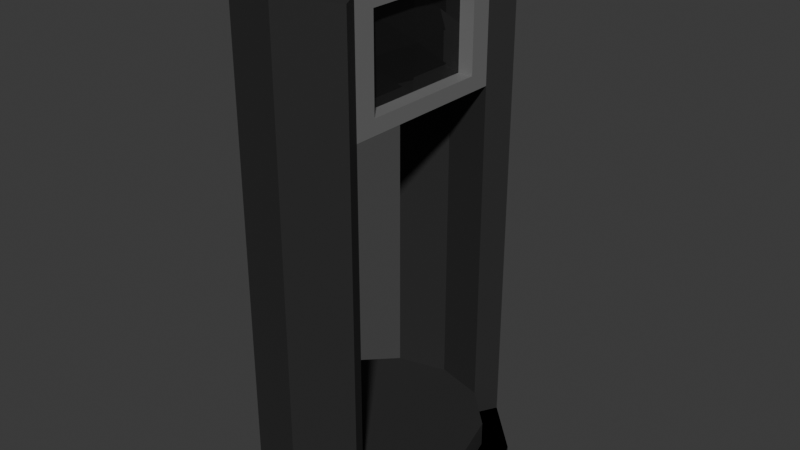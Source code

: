 # Source: TheMachine.blend  (saved by Blender 4.5.88; exported with 4.5.12 LTS)
import bpy
from mathutils import Matrix  # noqa: F401  (used for matrix-valued properties, if any)

bpy.ops.wm.read_factory_settings(use_empty=True)
scene = bpy.context.scene
scene.name = 'Scene'

# ---- collections
col_collection = bpy.data.collections.new('Collection'); scene.collection.children.link(col_collection)

# ---- materials (node trees are filled in below, after node groups)
mat_material = bpy.data.materials.new('Material')
mat_material_004 = bpy.data.materials.new('Material.004')
mat_material_003 = bpy.data.materials.new('Material.003')
mat_material_005 = bpy.data.materials.new('Material.005')
mat_material_006 = bpy.data.materials.new('Material.006')
mat_material_007 = bpy.data.materials.new('Material.007')
mat_material_008 = bpy.data.materials.new('Material.008')

# ---- material node trees
mat_material.use_nodes = True; mat_material.node_tree.nodes.clear()
_N = mat_material.node_tree.nodes; _L = mat_material.node_tree.links
n0 = _N.new('ShaderNodeBsdfPrincipled'); n0.name = 'Principled BSDF'; n0.location = (-200, 100)
n0.inputs[0].default_value = (0.01723, 0.01723, 0.01723, 1.0)
n0.inputs[2].default_value = 0.8
n1 = _N.new('ShaderNodeOutputMaterial'); n1.name = 'Material Output'; n1.location = (200, 100)
_L.new(n0.outputs[0], n1.inputs[0])
n1.is_active_output = True
mat_material_004.use_nodes = True; mat_material_004.node_tree.nodes.clear()
_N = mat_material_004.node_tree.nodes; _L = mat_material_004.node_tree.links
n0 = _N.new('ShaderNodeOutputMaterial'); n0.name = 'Material Output'; n0.location = (200, 100)
n1 = _N.new('ShaderNodeBsdfDiffuse'); n1.name = 'Diffuse BSDF'; n1.location = (-200, 100)
n1.inputs[0].default_value = (1.0, 0.8388, 0.0185, 1.0)
_L.new(n1.outputs[0], n0.inputs[0])
n0.is_active_output = True
mat_material_003.use_nodes = True; mat_material_003.node_tree.nodes.clear()
_N = mat_material_003.node_tree.nodes; _L = mat_material_003.node_tree.links
n0 = _N.new('ShaderNodeBsdfPrincipled'); n0.name = 'Principled BSDF'; n0.location = (-200, 100)
n0.inputs[0].default_value = (0.2639, 0.2639, 0.2639, 1.0)
n0.inputs[1].default_value = 0.5
n1 = _N.new('ShaderNodeOutputMaterial'); n1.name = 'Material Output'; n1.location = (200, 100)
_L.new(n0.outputs[0], n1.inputs[0])
n1.is_active_output = True
mat_material_005.use_nodes = True; mat_material_005.node_tree.nodes.clear()
_N = mat_material_005.node_tree.nodes; _L = mat_material_005.node_tree.links
n0 = _N.new('ShaderNodeOutputMaterial'); n0.name = 'Material Output'; n0.location = (200, 100)
n1 = _N.new('ShaderNodeBsdfDiffuse'); n1.name = 'Diffuse BSDF'; n1.location = (-200, 100)
n1.inputs[0].default_value = (1.0, 0.8388, 0.0185, 1.0)
_L.new(n1.outputs[0], n0.inputs[0])
n0.is_active_output = True
mat_material_006.use_nodes = True; mat_material_006.node_tree.nodes.clear()
_N = mat_material_006.node_tree.nodes; _L = mat_material_006.node_tree.links
n0 = _N.new('ShaderNodeBsdfPrincipled'); n0.name = 'Principled BSDF'; n0.location = (-200, 100)
n0.inputs[0].default_value = (0.2639, 0.2639, 0.2639, 1.0)
n0.inputs[1].default_value = 0.5
n1 = _N.new('ShaderNodeOutputMaterial'); n1.name = 'Material Output'; n1.location = (200, 100)
_L.new(n0.outputs[0], n1.inputs[0])
n1.is_active_output = True
mat_material_007.use_nodes = True; mat_material_007.node_tree.nodes.clear()
_N = mat_material_007.node_tree.nodes; _L = mat_material_007.node_tree.links
n0 = _N.new('ShaderNodeBsdfPrincipled'); n0.name = 'Principled BSDF'; n0.location = (-200, 100)
n0.inputs[0].default_value = (0.2259, 0.2259, 0.2259, 1.0)
n0.inputs[1].default_value = 0.3
n1 = _N.new('ShaderNodeOutputMaterial'); n1.name = 'Material Output'; n1.location = (200, 100)
_L.new(n0.outputs[0], n1.inputs[0])
n1.is_active_output = True
mat_material_008.use_nodes = True; mat_material_008.node_tree.nodes.clear()
_N = mat_material_008.node_tree.nodes; _L = mat_material_008.node_tree.links
n0 = _N.new('ShaderNodeBsdfPrincipled'); n0.name = 'Principled BSDF'; n0.location = (-200, 100)
n0.inputs[0].default_value = (0.01022, 0.01022, 0.01022, 1.0)
n0.inputs[2].default_value = 0.0
n1 = _N.new('ShaderNodeOutputMaterial'); n1.name = 'Material Output'; n1.location = (200, 100)
_L.new(n0.outputs[0], n1.inputs[0])
n1.is_active_output = True

# ---- world
world_world = bpy.data.worlds.new('World'); scene.world = world_world
world_world.use_nodes = True; world_world.node_tree.nodes.clear()
_N = world_world.node_tree.nodes; _L = world_world.node_tree.links
n0 = _N.new('ShaderNodeOutputWorld'); n0.name = 'World Output'; n0.location = (200, 100)
n1 = _N.new('ShaderNodeBackground'); n1.name = 'Background'; n1.location = (-200, 100)
n1.inputs[0].default_value = (0.05088, 0.05088, 0.05088, 1.0)
_L.new(n1.outputs[0], n0.inputs[0])
n0.is_active_output = True
world_world.color = (0.05088, 0.05088, 0.05088)
world_world.sun_shadow_jitter_overblur = 0.0

# ---- meshes
me_cylinder = bpy.data.meshes.new('Cylinder')
me_cylinder.from_pydata([(0.0, 1.0, -1.0), (0.0, 1.0, 1.0), (0.5, 0.866, -1.0), (0.5, 0.866, 1.0), (0.866, 0.5, -1.0), (0.866, 0.5, 1.0), (1.0, 0.0, -1.0), (1.0, 0.0, 1.0), (0.866, -0.5, -1.0), (0.866, -0.5, 1.0), (0.5, -0.866, -1.0), (0.5, -0.866, 1.0), (0.0, -1.0, -1.0), (0.0, -1.0, 1.0), (-0.5, -0.866, -1.0), (-0.5, -0.866, 1.0), (-0.866, -0.5, -1.0), (-0.866, -0.5, 1.0), (-1.0, 0.0, -1.0), (-1.0, 0.0, 1.0), (-0.866, 0.5, -1.0), (-0.866, 0.5, 1.0), (-0.5, 0.866, -1.0), (-0.5, 0.866, 1.0), (0.0, 1.0, -1.0), (0.0, 1.0, 1.0), (0.5, 0.866, -1.0), (0.5, 0.866, 1.0), (0.866, 0.5, -1.0), (0.866, 0.5, 1.0), (1.0, 0.0, -1.0), (1.0, 0.0, 1.0), (0.866, -0.5, -1.0), (0.866, -0.5, 1.0), (0.5, -0.866, -1.0), (0.5, -0.866, 1.0), (0.0, -1.0, -1.0), (0.0, -1.0, 1.0), (-0.5, -0.866, -1.0), (-0.5, -0.866, 1.0), (-0.866, -0.5, -1.0), (-0.866, -0.5, 1.0), (-1.0, 0.0, -1.0), (-1.0, 0.0, 1.0), (-0.866, 0.5, -1.0), (-0.866, 0.5, 1.0), (-0.5, 0.866, -1.0), (-0.5, 0.866, 1.0), (0.3965, 0.6868, 1.0), (2.741e-09, 0.793, 1.0), (0.6868, 0.3965, 1.0), (0.793, 0.0, 1.0), (0.6868, -0.3965, 1.0), (0.3965, -0.6868, 1.0), (2.741e-09, -0.793, 1.0), (-0.3965, -0.6868, 1.0), (-0.6868, -0.3965, 1.0), (-0.793, 0.0, 1.0), (-0.6868, 0.3965, 1.0), (-0.3965, 0.6868, 1.0), (0.3965, 0.6868, 3.0), (3.373e-09, 0.793, 3.0), (0.6868, 0.3965, 3.0), (0.793, 0.0, 3.0), (0.6868, -0.3965, 3.0), (0.3965, -0.6868, 3.0), (3.373e-09, -0.793, 3.0), (-0.3965, -0.6868, 3.0), (-0.6868, -0.3965, 3.0), (-0.793, 0.0, 3.0), (-0.6868, 0.3965, 3.0), (-0.3965, 0.6868, 3.0), (0.5, 0.866, 39.0), (0.0, 1.0, 39.0), (0.0, -1.0, 39.0), (0.5, -0.866, 39.0), (-0.5, -0.866, 39.0), (-0.5, 0.866, 39.0), (0.3965, 0.6868, 39.0), (2.741e-09, 0.793, 39.0), (2.741e-09, -0.793, 39.0), (0.3965, -0.6868, 39.0), (-0.3965, -0.6868, 39.0), (-0.3965, 0.6868, 39.0), (0.3965, 0.6868, 3.0), (3.373e-09, 0.793, 3.0), (0.6868, 0.3965, 3.0), (0.793, 0.0, 3.0), (0.6868, -0.3965, 3.0), (0.3965, -0.6868, 3.0), (3.373e-09, -0.793, 3.0), (-0.3965, -0.6868, 3.0), (-0.6868, -0.3965, 3.0), (-0.793, 0.0, 3.0), (-0.6868, 0.3965, 3.0), (-0.3965, 0.6868, 3.0), (0.3965, 0.6868, 39.0), (0.3965, 0.6868, 1.0), (0.5, 0.866, 1.0), (0.5, 0.866, 39.0), (0.0, -1.0, 29.5), (-0.5, -0.866, 29.5), (0.5, -0.866, 29.5), (2.741e-09, -0.793, 29.5), (0.3965, -0.6868, 29.5), (-0.3965, -0.6868, 29.5), (0.3965, 0.6868, 29.5), (0.5, 0.866, 29.5), (-0.3965, 0.6868, 29.5), (-0.5, 0.866, 29.5), (0.0, 1.0, 29.5), (2.741e-09, 0.793, 29.5), (0.3965, 0.6868, 29.5), (0.5, 0.866, 29.5), (0.3965, 0.5151, 37.81), (0.3965, -0.5151, 37.81), (0.3965, -0.5151, 30.69), (0.3965, 0.5151, 30.69), (-0.3965, 0.6868, 29.5), (-0.3965, 0.6868, 39.0), (-0.3965, -0.6868, 39.0), (-0.3965, -0.6868, 29.5), (-0.3965, 0.5151, 30.69), (-0.3965, 0.5151, 37.81), (-0.3965, -0.5151, 37.81), (-0.3965, -0.5151, 30.69), (0.2776, 0.5151, 37.81), (0.2776, -0.5151, 37.81), (0.2776, -0.5151, 30.69), (0.2776, 0.5151, 30.69), (-0.2776, 0.5151, 30.69), (-0.2776, 0.5151, 37.81), (-0.2776, -0.5151, 37.81), (-0.2776, -0.5151, 30.69), (0.3965, -0.5151, 34.25), (0.3965, 0.5151, 34.25), (0.2776, -0.5151, 34.25), (0.2776, 0.5151, 34.25), (0.3965, 0.0, 39.0), (0.3965, 0.0, 29.5), (0.3965, 0.0, 37.81), (0.3965, 0.0, 30.69), (0.2776, 0.0, 37.81), (0.2776, 0.0, 30.69), (-0.3965, 0.0, 39.0), (-0.3965, 0.0, 29.5), (-0.3965, 0.0, 39.0), (-0.3965, 0.0, 29.5), (-0.3965, 0.0, 37.81), (-0.3965, 0.0, 30.69), (-0.2776, 0.0, 37.81), (-0.2776, 0.0, 30.69), (-0.3965, 0.6868, 34.25), (-0.3965, -0.6868, 34.25), (-0.3965, 0.5151, 34.25), (-0.3965, -0.5151, 34.25), (-0.2776, 0.5151, 34.25), (-0.2776, -0.5151, 34.25), (0.0, 1.041, 24.49), (0.09159, 1.237, 25.15), (-0.03498, 1.237, 25.56), (-0.1132, 1.237, 24.49), (-0.03498, 1.237, 23.41), (0.09159, 1.237, 23.82), (0.03498, 1.351, 25.56), (-0.09159, 1.351, 25.15), (-0.09159, 1.351, 23.82), (0.03498, 1.351, 23.41), (0.1132, 1.351, 24.49), (0.0, 1.42, 24.49), (-0.02056, 1.06, 25.12), (0.05383, 1.06, 24.88), (0.03327, 1.227, 25.51), (0.1077, 1.227, 24.49), (0.05383, 1.06, 24.1), (-0.06654, 1.06, 24.49), (-0.08711, 1.227, 25.12), (-0.02056, 1.06, 23.85), (-0.08711, 1.227, 23.85), (0.03327, 1.227, 23.46), (0.1204, 1.294, 24.88), (0.1204, 1.294, 24.1), (0.0, 1.294, 25.75), (0.0744, 1.294, 25.51), (-0.1204, 1.294, 24.88), (-0.0744, 1.294, 25.51), (-0.0744, 1.294, 23.46), (-0.1204, 1.294, 24.1), (0.0744, 1.294, 23.46), (0.0, 1.294, 23.22), (0.08711, 1.36, 25.12), (-0.03327, 1.36, 25.51), (-0.1077, 1.36, 24.49), (-0.03327, 1.36, 23.46), (0.08711, 1.36, 23.85), (0.02056, 1.402, 25.12), (0.06654, 1.402, 24.49), (-0.05383, 1.402, 24.88), (-0.05383, 1.402, 24.1), (0.02056, 1.402, 23.85), (-1.205e-09, 0.9937, 23.95), (-1.205e-09, 1.062, 23.95), (0.03822, 0.9937, 24.1), (0.03822, 1.062, 24.1), (0.05405, 0.9937, 24.49), (0.05405, 1.062, 24.49), (0.03822, 0.9937, 24.87), (0.03822, 1.062, 24.87), (-1.205e-09, 0.9937, 25.03), (-1.205e-09, 1.062, 25.03), (-0.03822, 0.9937, 24.87), (-0.03822, 1.062, 24.87), (-0.05405, 0.9937, 24.49), (-0.05405, 1.062, 24.49), (-0.03822, 0.9937, 24.1), (-0.03822, 1.062, 24.1), (-1.26e-09, 1.009, 23.9), (-1.276e-09, 1.028, 23.96), (-1.26e-09, 1.047, 23.9), (0.04186, 1.047, 24.07), (0.03746, 1.028, 24.11), (0.04186, 1.009, 24.07), (0.0592, 1.047, 24.49), (0.05297, 1.028, 24.49), (0.0592, 1.009, 24.49), (0.04186, 1.047, 24.91), (0.03746, 1.028, 24.86), (0.04186, 1.009, 24.91), (-1.26e-09, 1.047, 25.08), (-1.276e-09, 1.028, 25.02), (-1.26e-09, 1.009, 25.08), (-0.04186, 1.047, 24.91), (-0.03746, 1.028, 24.86), (-0.04186, 1.009, 24.91), (-0.0592, 1.047, 24.49), (-0.05297, 1.028, 24.49), (-0.0592, 1.009, 24.49), (-0.04186, 1.047, 24.07), (-0.03746, 1.028, 24.11), (-0.04186, 1.009, 24.07), (0.0, 0.9531, 23.65), (0.0, 1.014, 23.65), (0.05715, 0.9531, 23.89), (0.05715, 1.014, 23.89), (0.08082, 0.9531, 24.46), (0.08082, 1.014, 24.46), (0.05715, 0.9531, 25.03), (0.05715, 1.014, 25.03), (0.0, 0.9531, 25.27), (0.0, 1.014, 25.27), (-0.05715, 0.9531, 25.03), (-0.05715, 1.014, 25.03), (-0.08082, 0.9531, 24.46), (-0.08082, 1.014, 24.46), (-0.05715, 0.9531, 23.89), (-0.05715, 1.014, 23.89), (0.0, 0.9531, 20.32), (0.0, 1.014, 20.32), (0.05715, 0.9531, 20.56), (0.05715, 1.014, 20.56), (0.08082, 0.9531, 21.13), (0.08082, 1.014, 21.13), (0.05715, 0.9531, 21.7), (0.05715, 1.014, 21.7), (0.0, 0.9531, 21.94), (0.0, 1.014, 21.94), (-0.05715, 0.9531, 21.7), (-0.05715, 1.014, 21.7), (-0.08082, 0.9531, 21.13), (-0.08082, 1.014, 21.13), (-0.05715, 0.9531, 20.56), (-0.05715, 1.014, 20.56), (0.0, 1.041, 27.82), (0.09159, 1.237, 28.49), (-0.03498, 1.237, 28.9), (-0.1132, 1.237, 27.82), (-0.03498, 1.237, 26.74), (0.09159, 1.237, 27.16), (0.03498, 1.351, 28.9), (-0.09159, 1.351, 28.49), (-0.09159, 1.351, 27.16), (0.03498, 1.351, 26.74), (0.1132, 1.351, 27.82), (0.0, 1.42, 27.82), (-0.02056, 1.06, 28.45), (0.05383, 1.06, 28.21), (0.03327, 1.227, 28.84), (0.1077, 1.227, 27.82), (0.05383, 1.06, 27.43), (-0.06654, 1.06, 27.82), (-0.08711, 1.227, 28.45), (-0.02056, 1.06, 27.19), (-0.08711, 1.227, 27.19), (0.03327, 1.227, 26.8), (0.1204, 1.294, 28.21), (0.1204, 1.294, 27.43), (0.0, 1.294, 29.09), (0.0744, 1.294, 28.84), (-0.1204, 1.294, 28.21), (-0.0744, 1.294, 28.84), (-0.0744, 1.294, 26.8), (-0.1204, 1.294, 27.43), (0.0744, 1.294, 26.8), (0.0, 1.294, 26.55), (0.08711, 1.36, 28.45), (-0.03327, 1.36, 28.84), (-0.1077, 1.36, 27.82), (-0.03327, 1.36, 26.8), (0.08711, 1.36, 27.19), (0.02056, 1.402, 28.45), (0.06654, 1.402, 27.82), (-0.05383, 1.402, 28.21), (-0.05383, 1.402, 27.43), (0.02056, 1.402, 27.19), (-1.205e-09, 0.9937, 27.28), (-1.205e-09, 1.062, 27.28), (0.03822, 0.9937, 27.44), (0.03822, 1.062, 27.44), (0.05405, 0.9937, 27.82), (0.05405, 1.062, 27.82), (0.03822, 0.9937, 28.2), (0.03822, 1.062, 28.2), (-1.205e-09, 0.9937, 28.36), (-1.205e-09, 1.062, 28.36), (-0.03822, 0.9937, 28.2), (-0.03822, 1.062, 28.2), (-0.05405, 0.9937, 27.82), (-0.05405, 1.062, 27.82), (-0.03822, 0.9937, 27.44), (-0.03822, 1.062, 27.44), (-1.26e-09, 1.009, 27.23), (-1.276e-09, 1.028, 27.29), (-1.26e-09, 1.047, 27.23), (0.04186, 1.047, 27.4), (0.03746, 1.028, 27.45), (0.04186, 1.009, 27.4), (0.0592, 1.047, 27.82), (0.05297, 1.028, 27.82), (0.0592, 1.009, 27.82), (0.04186, 1.047, 28.24), (0.03746, 1.028, 28.2), (0.04186, 1.009, 28.24), (-1.26e-09, 1.047, 28.41), (-1.276e-09, 1.028, 28.35), (-1.26e-09, 1.009, 28.41), (-0.04186, 1.047, 28.24), (-0.03746, 1.028, 28.2), (-0.04186, 1.009, 28.24), (-0.0592, 1.047, 27.82), (-0.05297, 1.028, 27.82), (-0.0592, 1.009, 27.82), (-0.04186, 1.047, 27.4), (-0.03746, 1.028, 27.45), (-0.04186, 1.009, 27.4), (0.0, 0.9531, 26.99), (0.0, 1.014, 26.99), (0.05715, 0.9531, 27.22), (0.05715, 1.014, 27.22), (0.08082, 0.9531, 27.79), (0.08082, 1.014, 27.79), (0.05715, 0.9531, 28.37), (0.05715, 1.014, 28.37), (0.0, 0.9531, 28.6), (0.0, 1.014, 28.6), (-0.05715, 0.9531, 28.37), (-0.05715, 1.014, 28.37), (-0.08082, 0.9531, 27.79), (-0.08082, 1.014, 27.79), (-0.05715, 0.9531, 27.22), (-0.05715, 1.014, 27.22)], [], [(0, 2, 3, 1), (2, 4, 5, 3), (4, 6, 7, 5), (6, 8, 9, 7), (8, 10, 11, 9), (10, 12, 13, 11), (12, 14, 15, 13), (14, 16, 17, 15), (16, 18, 19, 17), (18, 20, 21, 19), (3, 5, 7, 9, 11, 13, 15, 17, 19, 21, 23, 1), (20, 22, 23, 21), (22, 0, 1, 23), (0, 22, 20, 18, 16, 14, 12, 10, 8, 6, 4, 2), (24, 25, 27, 26), (26, 27, 29, 28), (28, 29, 31, 30), (30, 31, 33, 32), (32, 33, 35, 34), (34, 35, 37, 36), (36, 37, 39, 38), (38, 39, 41, 40), (40, 41, 43, 42), (42, 43, 45, 44), (104, 103, 80, 81), (44, 45, 47, 46), (46, 47, 25, 24), (24, 26, 28, 30, 32, 34, 36, 38, 40, 42, 44, 46), (57, 56, 68, 69), (35, 33, 52, 53), (33, 31, 51, 52), (100, 102, 75, 74), (101, 100, 74, 76), (31, 29, 50, 51), (47, 45, 58, 59), (29, 27, 48, 50), (45, 43, 57, 58), (43, 41, 56, 57), (41, 39, 55, 56), (107, 72, 99, 113), (61, 71, 95, 85), (54, 53, 65, 66), (51, 50, 62, 63), (58, 57, 69, 70), (55, 54, 66, 67), (52, 51, 63, 64), (59, 58, 70, 71), (48, 49, 61, 60), (56, 55, 67, 68), (53, 52, 64, 65), (49, 59, 71, 61), (50, 48, 60, 62), (74, 75, 81, 80), (73, 77, 83, 79), (72, 73, 79, 78), (76, 74, 80, 82), (102, 104, 81, 75), (109, 108, 83, 77), (107, 110, 73, 72), (110, 109, 77, 73), (105, 101, 76, 82), (103, 105, 82, 80), (111, 106, 78, 79), (108, 111, 79, 83), (84, 85, 95, 94, 93, 92, 91, 90, 89, 88, 87, 86), (62, 60, 84, 86), (69, 68, 92, 93), (66, 65, 89, 90), (63, 62, 86, 87), (70, 69, 93, 94), (67, 66, 90, 91), (64, 63, 87, 88), (71, 70, 94, 95), (60, 61, 85, 84), (68, 67, 91, 92), (65, 64, 88, 89), (112, 113, 99, 96), (106, 48, 97, 112), (48, 27, 98, 97), (72, 78, 96, 99), (78, 138, 81, 80, 82, 144, 83, 79), (54, 55, 105, 103), (55, 39, 101, 105), (35, 53, 104, 102), (39, 37, 100, 101), (37, 35, 102, 100), (53, 54, 103, 104), (78, 106, 112, 96), (97, 98, 113, 112), (59, 49, 111, 108), (49, 48, 106, 111), (25, 47, 109, 110), (27, 25, 110, 107), (47, 59, 108, 109), (27, 107, 113, 98), (105, 145, 108, 111, 106, 139, 104, 103), (83, 108, 118, 152, 119), (139, 104, 116, 141), (148, 123, 131, 150), (78, 106, 117, 135, 114), (104, 81, 115, 134, 116), (138, 78, 114, 140), (153, 120, 124, 155), (105, 82, 120, 153, 121), (144, 83, 119, 146), (145, 105, 121, 147), (149, 125, 133, 151), (152, 118, 122, 154), (147, 121, 125, 149), (146, 119, 123, 148), (135, 117, 129, 137), (140, 114, 126, 142), (155, 124, 132, 157), (154, 122, 130, 156), (141, 116, 128, 143), (134, 115, 127, 136), (116, 134, 136, 128), (114, 135, 137, 126), (117, 141, 143, 129), (115, 140, 142, 127), (81, 138, 140, 115), (106, 139, 141, 117), (120, 146, 148, 124), (118, 147, 149, 122), (122, 149, 151, 130), (108, 145, 147, 118), (82, 144, 146, 120), (124, 148, 150, 132), (123, 154, 156, 131), (125, 155, 157, 133), (119, 152, 154, 123), (121, 153, 155, 125), (158, 171, 170), (159, 171, 173), (158, 170, 175), (158, 175, 177), (158, 177, 174), (159, 173, 180), (160, 172, 182), (161, 176, 184), (162, 178, 186), (163, 179, 188), (159, 180, 183), (160, 182, 185), (161, 184, 187), (162, 186, 189), (163, 188, 181), (164, 190, 195), (165, 191, 197), (166, 192, 198), (167, 193, 199), (168, 194, 196), (196, 199, 169), (196, 194, 199), (194, 167, 199), (199, 198, 169), (199, 193, 198), (193, 166, 198), (198, 197, 169), (198, 192, 197), (192, 165, 197), (197, 195, 169), (197, 191, 195), (191, 164, 195), (195, 196, 169), (195, 190, 196), (190, 168, 196), (181, 194, 168), (181, 188, 194), (188, 167, 194), (189, 193, 167), (189, 186, 193), (186, 166, 193), (187, 192, 166), (187, 184, 192), (184, 165, 192), (185, 191, 165), (185, 182, 191), (182, 164, 191), (183, 190, 164), (183, 180, 190), (180, 168, 190), (188, 189, 167), (188, 179, 189), (179, 162, 189), (186, 187, 166), (186, 178, 187), (178, 161, 187), (184, 185, 165), (184, 176, 185), (176, 160, 185), (182, 183, 164), (182, 172, 183), (172, 159, 183), (180, 181, 168), (180, 173, 181), (173, 163, 181), (174, 179, 163), (174, 177, 179), (177, 162, 179), (177, 178, 162), (177, 175, 178), (175, 161, 178), (175, 176, 161), (175, 170, 176), (170, 160, 176), (173, 174, 163), (173, 171, 174), (171, 158, 174), (170, 172, 160), (170, 171, 172), (171, 159, 172), (218, 201, 203, 219), (219, 203, 205, 222), (222, 205, 207, 225), (225, 207, 209, 228), (228, 209, 211, 231), (231, 211, 213, 234), (203, 201, 215, 213, 211, 209, 207, 205), (234, 213, 215, 237), (237, 215, 201, 218), (200, 202, 204, 206, 208, 210, 212, 214), (214, 239, 216, 200), (239, 238, 217, 216), (238, 237, 218, 217), (212, 236, 239, 214), (236, 235, 238, 239), (235, 234, 237, 238), (210, 233, 236, 212), (233, 232, 235, 236), (232, 231, 234, 235), (208, 230, 233, 210), (230, 229, 232, 233), (229, 228, 231, 232), (206, 227, 230, 208), (227, 226, 229, 230), (226, 225, 228, 229), (204, 224, 227, 206), (224, 223, 226, 227), (223, 222, 225, 226), (202, 221, 224, 204), (221, 220, 223, 224), (220, 219, 222, 223), (200, 216, 221, 202), (216, 217, 220, 221), (217, 218, 219, 220), (240, 241, 243, 242), (242, 243, 245, 244), (244, 245, 247, 246), (246, 247, 249, 248), (248, 249, 251, 250), (250, 251, 253, 252), (243, 241, 255, 253, 251, 249, 247, 245), (252, 253, 255, 254), (254, 255, 241, 240), (240, 242, 244, 246, 248, 250, 252, 254), (256, 257, 259, 258), (258, 259, 261, 260), (260, 261, 263, 262), (262, 263, 265, 264), (264, 265, 267, 266), (266, 267, 269, 268), (259, 257, 271, 269, 267, 265, 263, 261), (268, 269, 271, 270), (270, 271, 257, 256), (256, 258, 260, 262, 264, 266, 268, 270), (272, 285, 284), (273, 285, 287), (272, 284, 289), (272, 289, 291), (272, 291, 288), (273, 287, 294), (274, 286, 296), (275, 290, 298), (276, 292, 300), (277, 293, 302), (273, 294, 297), (274, 296, 299), (275, 298, 301), (276, 300, 303), (277, 302, 295), (278, 304, 309), (279, 305, 311), (280, 306, 312), (281, 307, 313), (282, 308, 310), (310, 313, 283), (310, 308, 313), (308, 281, 313), (313, 312, 283), (313, 307, 312), (307, 280, 312), (312, 311, 283), (312, 306, 311), (306, 279, 311), (311, 309, 283), (311, 305, 309), (305, 278, 309), (309, 310, 283), (309, 304, 310), (304, 282, 310), (295, 308, 282), (295, 302, 308), (302, 281, 308), (303, 307, 281), (303, 300, 307), (300, 280, 307), (301, 306, 280), (301, 298, 306), (298, 279, 306), (299, 305, 279), (299, 296, 305), (296, 278, 305), (297, 304, 278), (297, 294, 304), (294, 282, 304), (302, 303, 281), (302, 293, 303), (293, 276, 303), (300, 301, 280), (300, 292, 301), (292, 275, 301), (298, 299, 279), (298, 290, 299), (290, 274, 299), (296, 297, 278), (296, 286, 297), (286, 273, 297), (294, 295, 282), (294, 287, 295), (287, 277, 295), (288, 293, 277), (288, 291, 293), (291, 276, 293), (291, 292, 276), (291, 289, 292), (289, 275, 292), (289, 290, 275), (289, 284, 290), (284, 274, 290), (287, 288, 277), (287, 285, 288), (285, 272, 288), (284, 286, 274), (284, 285, 286), (285, 273, 286), (332, 315, 317, 333), (333, 317, 319, 336), (336, 319, 321, 339), (339, 321, 323, 342), (342, 323, 325, 345), (345, 325, 327, 348), (317, 315, 329, 327, 325, 323, 321, 319), (348, 327, 329, 351), (351, 329, 315, 332), (314, 316, 318, 320, 322, 324, 326, 328), (328, 353, 330, 314), (353, 352, 331, 330), (352, 351, 332, 331), (326, 350, 353, 328), (350, 349, 352, 353), (349, 348, 351, 352), (324, 347, 350, 326), (347, 346, 349, 350), (346, 345, 348, 349), (322, 344, 347, 324), (344, 343, 346, 347), (343, 342, 345, 346), (320, 341, 344, 322), (341, 340, 343, 344), (340, 339, 342, 343), (318, 338, 341, 320), (338, 337, 340, 341), (337, 336, 339, 340), (316, 335, 338, 318), (335, 334, 337, 338), (334, 333, 336, 337), (314, 330, 335, 316), (330, 331, 334, 335), (331, 332, 333, 334), (354, 355, 357, 356), (356, 357, 359, 358), (358, 359, 361, 360), (360, 361, 363, 362), (362, 363, 365, 364), (364, 365, 367, 366), (357, 355, 369, 367, 365, 363, 361, 359), (366, 367, 369, 368), (368, 369, 355, 354), (354, 356, 358, 360, 362, 364, 366, 368)])
me_cylinder.polygons.foreach_set('material_index', [0, 0, 0, 0, 0, 0, 0, 0, 0, 0, 0, 0, 0, 0, 0, 0, 0, 0, 0, 0, 0, 0, 0, 0, 0, 0, 0, 0, 0, 0, 0, 0, 0, 0, 0, 0, 0, 0, 0, 0, 0, 0, 0, 0, 0, 0, 0, 0, 0, 0, 0, 0, 0, 0, 0, 0, 0, 0, 0, 0, 0, 0, 0, 0, 0, 0, 0, 0, 0, 0, 0, 0, 0, 0, 0, 0, 0, 0, 0, 0, 5, 0, 0, 0, 0, 0, 0, 0, 0, 0, 0, 0, 0, 0, 0, 5, 0, 5, 5, 5, 5, 5, 5, 0, 0, 0, 5, 5, 5, 5, 5, 5, 5, 5, 5, 5, 5, 5, 5, 5, 5, 5, 5, 5, 5, 0, 0, 5, 5, 5, 5, 5, 1, 1, 1, 1, 1, 1, 1, 1, 1, 1, 1, 1, 1, 1, 1, 1, 1, 1, 1, 1, 1, 1, 1, 1, 1, 1, 1, 1, 1, 1, 1, 1, 1, 1, 1, 1, 1, 1, 1, 1, 1, 1, 1, 1, 1, 1, 1, 1, 1, 1, 1, 1, 1, 1, 1, 1, 1, 1, 1, 1, 1, 1, 1, 1, 1, 1, 1, 1, 1, 1, 1, 1, 1, 1, 1, 1, 1, 1, 1, 1, 2, 2, 2, 2, 2, 2, 1, 2, 2, 2, 2, 2, 2, 2, 2, 2, 2, 2, 2, 2, 2, 2, 2, 2, 2, 2, 2, 2, 2, 2, 2, 2, 2, 2, 0, 0, 0, 0, 0, 0, 0, 0, 0, 0, 0, 0, 0, 0, 0, 0, 0, 0, 0, 0, 3, 3, 3, 3, 3, 3, 3, 3, 3, 3, 3, 3, 3, 3, 3, 3, 3, 3, 3, 3, 3, 3, 3, 3, 3, 3, 3, 3, 3, 3, 3, 3, 3, 3, 3, 3, 3, 3, 3, 3, 3, 3, 3, 3, 3, 3, 3, 3, 3, 3, 3, 3, 3, 3, 3, 3, 3, 3, 3, 3, 3, 3, 3, 3, 3, 3, 3, 3, 3, 3, 3, 3, 3, 3, 3, 3, 3, 3, 3, 3, 4, 4, 4, 4, 4, 4, 3, 4, 4, 4, 4, 4, 4, 4, 4, 4, 4, 4, 4, 4, 4, 4, 4, 4, 4, 4, 4, 4, 4, 4, 4, 4, 4, 4, 0, 0, 0, 0, 0, 0, 0, 0, 0, 0])
_uv = me_cylinder.uv_layers.new(name='UVMap')
_uv.uv.foreach_set('vector', [1.0, 0.5, 0.9167, 0.5, 0.9167, 1.0, 1.0, 1.0, 0.9167, 0.5, 0.8333, 0.5, 0.8333, 1.0, 0.9167, 1.0, 0.8333, 0.5, 0.75, 0.5, 0.75, 1.0, 0.8333, 1.0, 0.75, 0.5, 0.6667, 0.5, 0.6667, 1.0, 0.75, 1.0, 0.6667, 0.5, 0.5833, 0.5, 0.5833, 1.0, 0.6667, 1.0, 0.5833, 0.5, 0.5, 0.5, 0.5, 1.0, 0.5833, 1.0, 0.5, 0.5, 0.4167, 0.5, 0.4167, 1.0, 0.5, 1.0, 0.4167, 0.5, 0.3333, 0.5, 0.3333, 1.0, 0.4167, 1.0, 0.3333, 0.5, 0.25, 0.5, 0.25, 1.0, 0.3333, 1.0, 0.25, 0.5, 0.1667, 0.5, 0.1667, 1.0, 0.25, 1.0, 0.37, 0.4578, 0.4578, 0.37, 0.49, 0.25, 0.4578, 0.13, 0.37, 0.04215, 0.25, 0.01, 0.13, 0.04215, 0.04215, 0.13, 0.01, 0.25, 0.04215, 0.37, 0.13, 0.4578, 0.25, 0.49, 0.1667, 0.5, 0.08333, 0.5, 0.08333, 1.0, 0.1667, 1.0, 0.08333, 0.5, 7.451e-08, 0.5, 7.451e-08, 1.0, 0.08333, 1.0, 0.75, 0.49, 0.63, 0.4578, 0.5422, 0.37, 0.51, 0.25, 0.5422, 0.13, 0.63, 0.04215, 0.75, 0.01, 0.87, 0.04215, 0.9578, 0.13, 0.99, 0.25, 0.9578, 0.37, 0.87, 0.4578, 1.0, 0.5, 1.0, 1.0, 0.9167, 1.0, 0.9167, 0.5, 0.9167, 0.5, 0.9167, 1.0, 0.8333, 1.0, 0.8333, 0.5, 0.8333, 0.5, 0.8333, 1.0, 0.75, 1.0, 0.75, 0.5, 0.75, 0.5, 0.75, 1.0, 0.6667, 1.0, 0.6667, 0.5, 0.6667, 0.5, 0.6667, 1.0, 0.5833, 1.0, 0.5833, 0.5, 0.5833, 0.5, 0.5833, 1.0, 0.5, 1.0, 0.5, 0.5, 0.5, 0.5, 0.5, 1.0, 0.4167, 1.0, 0.4167, 0.5, 0.4167, 0.5, 0.4167, 1.0, 0.3333, 1.0, 0.3333, 0.5, 0.3333, 0.5, 0.3333, 1.0, 0.25, 1.0, 0.25, 0.5, 0.25, 0.5, 0.25, 1.0, 0.1667, 1.0, 0.1667, 0.5, 0.5833, 1.0, 0.5, 1.0, 0.5, 1.0, 0.5833, 1.0, 0.1667, 0.5, 0.1667, 1.0, 0.08333, 1.0, 0.08333, 0.5, 0.08333, 0.5, 0.08333, 1.0, 7.451e-08, 1.0, 7.451e-08, 0.5, 0.75, 0.49, 0.87, 0.4578, 0.9578, 0.37, 0.99, 0.25, 0.9578, 0.13, 0.87, 0.04215, 0.75, 0.01, 0.63, 0.04215, 0.5422, 0.13, 0.51, 0.25, 0.5422, 0.37, 0.63, 0.4578, 0.25, 1.0, 0.3333, 1.0, 0.3333, 1.0, 0.25, 1.0, 0.5833, 1.0, 0.6667, 1.0, 0.6667, 1.0, 0.5833, 1.0, 0.6667, 1.0, 0.75, 1.0, 0.75, 1.0, 0.6667, 1.0, 0.5, 1.0, 0.5833, 1.0, 0.5833, 1.0, 0.5, 1.0, 0.4167, 1.0, 0.5, 1.0, 0.5, 1.0, 0.4167, 1.0, 0.75, 1.0, 0.8333, 1.0, 0.8333, 1.0, 0.75, 1.0, 0.08333, 1.0, 0.1667, 1.0, 0.1667, 1.0, 0.08333, 1.0, 0.8333, 1.0, 0.9167, 1.0, 0.9167, 1.0, 0.8333, 1.0, 0.1667, 1.0, 0.25, 1.0, 0.25, 1.0, 0.1667, 1.0, 0.25, 1.0, 0.3333, 1.0, 0.3333, 1.0, 0.25, 1.0, 0.3333, 1.0, 0.4167, 1.0, 0.4167, 1.0, 0.3333, 1.0, 0.9167, 1.0, 0.9167, 1.0, 0.9167, 1.0, 0.9167, 1.0, 7.451e-08, 1.0, 0.08333, 1.0, 0.08333, 1.0, 7.451e-08, 1.0, 0.5, 1.0, 0.5833, 1.0, 0.5833, 1.0, 0.5, 1.0, 0.75, 1.0, 0.8333, 1.0, 0.8333, 1.0, 0.75, 1.0, 0.1667, 1.0, 0.25, 1.0, 0.25, 1.0, 0.1667, 1.0, 0.4167, 1.0, 0.5, 1.0, 0.5, 1.0, 0.4167, 1.0, 0.6667, 1.0, 0.75, 1.0, 0.75, 1.0, 0.6667, 1.0, 0.08333, 1.0, 0.1667, 1.0, 0.1667, 1.0, 0.08333, 1.0, 0.9167, 1.0, 1.0, 1.0, 1.0, 1.0, 0.9167, 1.0, 0.3333, 1.0, 0.4167, 1.0, 0.4167, 1.0, 0.3333, 1.0, 0.5833, 1.0, 0.6667, 1.0, 0.6667, 1.0, 0.5833, 1.0, 7.451e-08, 1.0, 0.08333, 1.0, 0.08333, 1.0, 7.451e-08, 1.0, 0.8333, 1.0, 0.9167, 1.0, 0.9167, 1.0, 0.8333, 1.0, 0.5, 1.0, 0.5833, 1.0, 0.5833, 1.0, 0.5, 1.0, 7.451e-08, 1.0, 0.08333, 1.0, 0.08333, 1.0, 7.451e-08, 1.0, 0.9167, 1.0, 1.0, 1.0, 1.0, 1.0, 0.9167, 1.0, 0.4167, 1.0, 0.5, 1.0, 0.5, 1.0, 0.4167, 1.0, 0.5833, 1.0, 0.5833, 1.0, 0.5833, 1.0, 0.5833, 1.0, 0.08333, 1.0, 0.08333, 1.0, 0.08333, 1.0, 0.08333, 1.0, 0.9167, 1.0, 1.0, 1.0, 1.0, 1.0, 0.9167, 1.0, 7.451e-08, 1.0, 0.08333, 1.0, 0.08333, 1.0, 7.451e-08, 1.0, 0.4167, 1.0, 0.4167, 1.0, 0.4167, 1.0, 0.4167, 1.0, 0.5, 1.0, 0.4167, 1.0, 0.4167, 1.0, 0.5, 1.0, 1.0, 1.0, 0.9167, 1.0, 0.9167, 1.0, 1.0, 1.0, 0.08333, 1.0, 7.451e-08, 1.0, 7.451e-08, 1.0, 0.08333, 1.0, 0.37, 0.4578, 0.25, 0.49, 0.13, 0.4578, 0.04215, 0.37, 0.01, 0.25, 0.04215, 0.13, 0.13, 0.04215, 0.25, 0.01, 0.37, 0.04215, 0.4578, 0.13, 0.49, 0.25, 0.4578, 0.37, 0.8333, 1.0, 0.9167, 1.0, 0.9167, 1.0, 0.8333, 1.0, 0.25, 1.0, 0.3333, 1.0, 0.3333, 1.0, 0.25, 1.0, 0.5, 1.0, 0.5833, 1.0, 0.5833, 1.0, 0.5, 1.0, 0.75, 1.0, 0.8333, 1.0, 0.8333, 1.0, 0.75, 1.0, 0.1667, 1.0, 0.25, 1.0, 0.25, 1.0, 0.1667, 1.0, 0.4167, 1.0, 0.5, 1.0, 0.5, 1.0, 0.4167, 1.0, 0.6667, 1.0, 0.75, 1.0, 0.75, 1.0, 0.6667, 1.0, 0.08333, 1.0, 0.1667, 1.0, 0.1667, 1.0, 0.08333, 1.0, 0.9167, 1.0, 1.0, 1.0, 1.0, 1.0, 0.9167, 1.0, 0.3333, 1.0, 0.4167, 1.0, 0.4167, 1.0, 0.3333, 1.0, 0.5833, 1.0, 0.6667, 1.0, 0.6667, 1.0, 0.5833, 1.0, 0.9167, 1.0, 0.9167, 1.0, 0.9167, 1.0, 0.9167, 1.0, 0.9167, 1.0, 0.9167, 1.0, 0.9167, 1.0, 0.9167, 1.0, 0.9167, 1.0, 0.9167, 1.0, 0.9167, 1.0, 0.9167, 1.0, 0.9167, 1.0, 0.9167, 1.0, 0.9167, 1.0, 0.9167, 1.0, 0.0, 0.0, 0.0, 0.0, 0.0, 0.0, 0.0, 0.0, 0.0, 0.0, 0.0, 0.0, 0.0, 0.0, 0.0, 0.0, 0.5, 1.0, 0.4167, 1.0, 0.4167, 1.0, 0.5, 1.0, 0.4167, 1.0, 0.4167, 1.0, 0.4167, 1.0, 0.4167, 1.0, 0.5833, 1.0, 0.5833, 1.0, 0.5833, 1.0, 0.5833, 1.0, 0.4167, 1.0, 0.5, 1.0, 0.5, 1.0, 0.4167, 1.0, 0.5, 1.0, 0.5833, 1.0, 0.5833, 1.0, 0.5, 1.0, 0.5833, 1.0, 0.5, 1.0, 0.5, 1.0, 0.5833, 1.0, 0.9167, 1.0, 0.9167, 1.0, 0.9167, 1.0, 0.9167, 1.0, 0.9167, 1.0, 0.9167, 1.0, 0.9167, 1.0, 0.9167, 1.0, 0.08333, 1.0, 7.451e-08, 1.0, 7.451e-08, 1.0, 0.08333, 1.0, 1.0, 1.0, 0.9167, 1.0, 0.9167, 1.0, 1.0, 1.0, 7.451e-08, 1.0, 0.08333, 1.0, 0.08333, 1.0, 7.451e-08, 1.0, 0.9167, 1.0, 1.0, 1.0, 1.0, 1.0, 0.9167, 1.0, 0.08333, 1.0, 0.08333, 1.0, 0.08333, 1.0, 0.08333, 1.0, 0.9167, 1.0, 0.9167, 1.0, 0.9167, 1.0, 0.9167, 1.0, 0.0, 0.0, 0.0, 0.0, 0.0, 0.0, 0.0, 0.0, 0.0, 0.0, 0.0, 0.0, 0.0, 0.0, 0.0, 0.0, 0.08333, 1.0, 0.08333, 1.0, 0.08333, 1.0, 0.08333, 1.0, 0.08333, 1.0, 0.0, 0.0, 0.0, 0.0, 0.0, 0.0, 0.0, 0.0, 0.0, 0.0, 0.0, 0.0, 0.0, 0.0, 0.0, 0.0, 0.9167, 1.0, 0.9167, 1.0, 0.9167, 1.0, 0.9167, 1.0, 0.9167, 1.0, 0.5833, 1.0, 0.5833, 1.0, 0.5833, 1.0, 0.5833, 1.0, 0.5833, 1.0, 0.0, 0.0, 0.0, 0.0, 0.0, 0.0, 0.0, 0.0, 0.4167, 1.0, 0.4167, 1.0, 0.4167, 1.0, 0.4167, 1.0, 0.4167, 1.0, 0.4167, 1.0, 0.4167, 1.0, 0.4167, 1.0, 0.4167, 1.0, 0.0, 0.0, 0.0, 0.0, 0.0, 0.0, 0.0, 0.0, 0.0, 0.0, 0.0, 0.0, 0.0, 0.0, 0.0, 0.0, 0.0, 0.0, 0.0, 0.0, 0.0, 0.0, 0.0, 0.0, 0.08333, 1.0, 0.08333, 1.0, 0.08333, 1.0, 0.08333, 1.0, 0.0, 0.0, 0.0, 0.0, 0.0, 0.0, 0.0, 0.0, 0.0, 0.0, 0.0, 0.0, 0.0, 0.0, 0.0, 0.0, 0.9167, 1.0, 0.9167, 1.0, 0.9167, 1.0, 0.9167, 1.0, 0.0, 0.0, 0.0, 0.0, 0.0, 0.0, 0.0, 0.0, 0.4167, 1.0, 0.4167, 1.0, 0.4167, 1.0, 0.4167, 1.0, 0.08333, 1.0, 0.08333, 1.0, 0.08333, 1.0, 0.08333, 1.0, 0.0, 0.0, 0.0, 0.0, 0.0, 0.0, 0.0, 0.0, 0.5833, 1.0, 0.5833, 1.0, 0.5833, 1.0, 0.5833, 1.0, 0.5833, 1.0, 0.5833, 1.0, 0.5833, 1.0, 0.5833, 1.0, 0.9167, 1.0, 0.9167, 1.0, 0.9167, 1.0, 0.9167, 1.0, 0.0, 0.0, 0.0, 0.0, 0.0, 0.0, 0.0, 0.0, 0.0, 0.0, 0.0, 0.0, 0.0, 0.0, 0.0, 0.0, 0.0, 0.0, 0.0, 0.0, 0.0, 0.0, 0.0, 0.0, 0.0, 0.0, 0.0, 0.0, 0.0, 0.0, 0.0, 0.0, 0.0, 0.0, 0.0, 0.0, 0.0, 0.0, 0.0, 0.0, 0.0, 0.0, 0.0, 0.0, 0.0, 0.0, 0.0, 0.0, 0.0, 0.0, 0.0, 0.0, 0.0, 0.0, 0.0, 0.0, 0.0, 0.0, 0.0, 0.0, 0.0, 0.0, 0.0, 0.0, 0.0, 0.0, 0.0, 0.0, 0.0, 0.0, 0.0, 0.0, 0.0, 0.0, 0.0, 0.0, 0.0, 0.0, 0.0, 0.0, 0.08333, 1.0, 0.08333, 1.0, 0.08333, 1.0, 0.08333, 1.0, 0.4167, 1.0, 0.4167, 1.0, 0.4167, 1.0, 0.4167, 1.0, 0.08333, 1.0, 0.08333, 1.0, 0.08333, 1.0, 0.08333, 1.0, 0.4167, 1.0, 0.4167, 1.0, 0.4167, 1.0, 0.4167, 1.0, 0.1818, 0.0, 0.2273, 0.07873, 0.1364, 0.07873, 0.2727, 0.1575, 0.3182, 0.07873, 0.3636, 0.1575, 0.9091, 0.0, 0.9545, 0.07873, 0.8636, 0.07873, 0.7273, 0.0, 0.7727, 0.07873, 0.6818, 0.07873, 0.5455, 0.0, 0.5909, 0.07873, 0.5, 0.07873, 0.2727, 0.1575, 0.3636, 0.1575, 0.3182, 0.2362, 0.09091, 0.1575, 0.1818, 0.1575, 0.1364, 0.2362, 0.8182, 0.1575, 0.9091, 0.1575, 0.8636, 0.2362, 0.6364, 0.1575, 0.7273, 0.1575, 0.6818, 0.2362, 0.4545, 0.1575, 0.5455, 0.1575, 0.5, 0.2362, 0.2727, 0.1575, 0.3182, 0.2362, 0.2273, 0.2362, 0.09091, 0.1575, 0.1364, 0.2362, 0.04546, 0.2362, 0.8182, 0.1575, 0.8636, 0.2362, 0.7727, 0.2362, 0.6364, 0.1575, 0.6818, 0.2362, 0.5909, 0.2362, 0.4545, 0.1575, 0.5, 0.2362, 0.4091, 0.2362, 0.1818, 0.3149, 0.2727, 0.3149, 0.2273, 0.3937, 0.0, 0.3149, 0.09091, 0.3149, 0.04546, 0.3937, 0.7273, 0.3149, 0.8182, 0.3149, 0.7727, 0.3937, 0.5455, 0.3149, 0.6364, 0.3149, 0.5909, 0.3937, 0.3636, 0.3149, 0.4545, 0.3149, 0.4091, 0.3937, 0.4091, 0.3937, 0.5, 0.3937, 0.4545, 0.4724, 0.4091, 0.3937, 0.4545, 0.3149, 0.5, 0.3937, 0.4545, 0.3149, 0.5455, 0.3149, 0.5, 0.3937, 0.5909, 0.3937, 0.6818, 0.3937, 0.6364, 0.4724, 0.5909, 0.3937, 0.6364, 0.3149, 0.6818, 0.3937, 0.6364, 0.3149, 0.7273, 0.3149, 0.6818, 0.3937, 0.7727, 0.3937, 0.8636, 0.3937, 0.8182, 0.4724, 0.7727, 0.3937, 0.8182, 0.3149, 0.8636, 0.3937, 0.8182, 0.3149, 0.9091, 0.3149, 0.8636, 0.3937, 0.04546, 0.3937, 0.1364, 0.3937, 0.09091, 0.4724, 0.04546, 0.3937, 0.09091, 0.3149, 0.1364, 0.3937, 0.09091, 0.3149, 0.1818, 0.3149, 0.1364, 0.3937, 0.2273, 0.3937, 0.3182, 0.3937, 0.2727, 0.4724, 0.2273, 0.3937, 0.2727, 0.3149, 0.3182, 0.3937, 0.2727, 0.3149, 0.3636, 0.3149, 0.3182, 0.3937, 0.4091, 0.2362, 0.4545, 0.3149, 0.3636, 0.3149, 0.4091, 0.2362, 0.5, 0.2362, 0.4545, 0.3149, 0.5, 0.2362, 0.5455, 0.3149, 0.4545, 0.3149, 0.5909, 0.2362, 0.6364, 0.3149, 0.5455, 0.3149, 0.5909, 0.2362, 0.6818, 0.2362, 0.6364, 0.3149, 0.6818, 0.2362, 0.7273, 0.3149, 0.6364, 0.3149, 0.7727, 0.2362, 0.8182, 0.3149, 0.7273, 0.3149, 0.7727, 0.2362, 0.8636, 0.2362, 0.8182, 0.3149, 0.8636, 0.2362, 0.9091, 0.3149, 0.8182, 0.3149, 0.04546, 0.2362, 0.09091, 0.3149, 0.0, 0.3149, 0.04546, 0.2362, 0.1364, 0.2362, 0.09091, 0.3149, 0.1364, 0.2362, 0.1818, 0.3149, 0.09091, 0.3149, 0.2273, 0.2362, 0.2727, 0.3149, 0.1818, 0.3149, 0.2273, 0.2362, 0.3182, 0.2362, 0.2727, 0.3149, 0.3182, 0.2362, 0.3636, 0.3149, 0.2727, 0.3149, 0.5, 0.2362, 0.5909, 0.2362, 0.5455, 0.3149, 0.5, 0.2362, 0.5455, 0.1575, 0.5909, 0.2362, 0.5455, 0.1575, 0.6364, 0.1575, 0.5909, 0.2362, 0.6818, 0.2362, 0.7727, 0.2362, 0.7273, 0.3149, 0.6818, 0.2362, 0.7273, 0.1575, 0.7727, 0.2362, 0.7273, 0.1575, 0.8182, 0.1575, 0.7727, 0.2362, 0.8636, 0.2362, 0.9545, 0.2362, 0.9091, 0.3149, 0.8636, 0.2362, 0.9091, 0.1575, 0.9545, 0.2362, 0.9091, 0.1575, 1.0, 0.1575, 0.9545, 0.2362, 0.1364, 0.2362, 0.2273, 0.2362, 0.1818, 0.3149, 0.1364, 0.2362, 0.1818, 0.1575, 0.2273, 0.2362, 0.1818, 0.1575, 0.2727, 0.1575, 0.2273, 0.2362, 0.3182, 0.2362, 0.4091, 0.2362, 0.3636, 0.3149, 0.3182, 0.2362, 0.3636, 0.1575, 0.4091, 0.2362, 0.3636, 0.1575, 0.4545, 0.1575, 0.4091, 0.2362, 0.5, 0.07873, 0.5455, 0.1575, 0.4545, 0.1575, 0.5, 0.07873, 0.5909, 0.07873, 0.5455, 0.1575, 0.5909, 0.07873, 0.6364, 0.1575, 0.5455, 0.1575, 0.6818, 0.07873, 0.7273, 0.1575, 0.6364, 0.1575, 0.6818, 0.07873, 0.7727, 0.07873, 0.7273, 0.1575, 0.7727, 0.07873, 0.8182, 0.1575, 0.7273, 0.1575, 0.8636, 0.07873, 0.9091, 0.1575, 0.8182, 0.1575, 0.8636, 0.07873, 0.9545, 0.07873, 0.9091, 0.1575, 0.9545, 0.07873, 1.0, 0.1575, 0.9091, 0.1575, 0.3636, 0.1575, 0.4091, 0.07873, 0.4545, 0.1575, 0.3636, 0.1575, 0.3182, 0.07873, 0.4091, 0.07873, 0.3182, 0.07873, 0.3636, 0.0, 0.4091, 0.07873, 0.1364, 0.07873, 0.1818, 0.1575, 0.09091, 0.1575, 0.1364, 0.07873, 0.2273, 0.07873, 0.1818, 0.1575, 0.2273, 0.07873, 0.2727, 0.1575, 0.1818, 0.1575, 1.0, 0.875, 1.0, 1.0, 0.875, 1.0, 0.875, 0.875, 0.875, 0.875, 0.875, 1.0, 0.75, 1.0, 0.75, 0.875, 0.75, 0.875, 0.75, 1.0, 0.625, 1.0, 0.625, 0.875, 0.625, 0.875, 0.625, 1.0, 0.5, 1.0, 0.5, 0.875, 0.5, 0.875, 0.5, 1.0, 0.375, 1.0, 0.375, 0.875, 0.375, 0.875, 0.375, 1.0, 0.25, 1.0, 0.25, 0.875, 0.4197, 0.4197, 0.25, 0.49, 0.08029, 0.4197, 0.01, 0.25, 0.08029, 0.08029, 0.25, 0.01, 0.4197, 0.08029, 0.49, 0.25, 0.25, 0.875, 0.25, 1.0, 0.125, 1.0, 0.125, 0.875, 0.125, 0.875, 0.125, 1.0, 0.0, 1.0, 0.0, 0.875, 0.75, 0.49, 0.9197, 0.4197, 0.99, 0.25, 0.9197, 0.08029, 0.75, 0.01, 0.5803, 0.08029, 0.51, 0.25, 0.5803, 0.4197, 0.125, 0.5, 0.125, 0.625, 0.0, 0.625, 0.0, 0.5, 0.125, 0.625, 0.125, 0.75, 0.0, 0.75, 0.0, 0.625, 0.125, 0.75, 0.125, 0.875, 0.0, 0.875, 0.0, 0.75, 0.25, 0.5, 0.25, 0.625, 0.125, 0.625, 0.125, 0.5, 0.25, 0.625, 0.25, 0.75, 0.125, 0.75, 0.125, 0.625, 0.25, 0.75, 0.25, 0.875, 0.125, 0.875, 0.125, 0.75, 0.375, 0.5, 0.375, 0.625, 0.25, 0.625, 0.25, 0.5, 0.375, 0.625, 0.375, 0.75, 0.25, 0.75, 0.25, 0.625, 0.375, 0.75, 0.375, 0.875, 0.25, 0.875, 0.25, 0.75, 0.5, 0.5, 0.5, 0.625, 0.375, 0.625, 0.375, 0.5, 0.5, 0.625, 0.5, 0.75, 0.375, 0.75, 0.375, 0.625, 0.5, 0.75, 0.5, 0.875, 0.375, 0.875, 0.375, 0.75, 0.625, 0.5, 0.625, 0.625, 0.5, 0.625, 0.5, 0.5, 0.625, 0.625, 0.625, 0.75, 0.5, 0.75, 0.5, 0.625, 0.625, 0.75, 0.625, 0.875, 0.5, 0.875, 0.5, 0.75, 0.75, 0.5, 0.75, 0.625, 0.625, 0.625, 0.625, 0.5, 0.75, 0.625, 0.75, 0.75, 0.625, 0.75, 0.625, 0.625, 0.75, 0.75, 0.75, 0.875, 0.625, 0.875, 0.625, 0.75, 0.875, 0.5, 0.875, 0.625, 0.75, 0.625, 0.75, 0.5, 0.875, 0.625, 0.875, 0.75, 0.75, 0.75, 0.75, 0.625, 0.875, 0.75, 0.875, 0.875, 0.75, 0.875, 0.75, 0.75, 1.0, 0.5, 1.0, 0.625, 0.875, 0.625, 0.875, 0.5, 1.0, 0.625, 1.0, 0.75, 0.875, 0.75, 0.875, 0.625, 1.0, 0.75, 1.0, 0.875, 0.875, 0.875, 0.875, 0.75, 1.0, 0.5, 1.0, 1.0, 0.875, 1.0, 0.875, 0.5, 0.875, 0.5, 0.875, 1.0, 0.75, 1.0, 0.75, 0.5, 0.75, 0.5, 0.75, 1.0, 0.625, 1.0, 0.625, 0.5, 0.625, 0.5, 0.625, 1.0, 0.5, 1.0, 0.5, 0.5, 0.5, 0.5, 0.5, 1.0, 0.375, 1.0, 0.375, 0.5, 0.375, 0.5, 0.375, 1.0, 0.25, 1.0, 0.25, 0.5, 0.4197, 0.4197, 0.25, 0.49, 0.08029, 0.4197, 0.01, 0.25, 0.08029, 0.08029, 0.25, 0.01, 0.4197, 0.08029, 0.49, 0.25, 0.25, 0.5, 0.25, 1.0, 0.125, 1.0, 0.125, 0.5, 0.125, 0.5, 0.125, 1.0, 0.0, 1.0, 0.0, 0.5, 0.75, 0.49, 0.9197, 0.4197, 0.99, 0.25, 0.9197, 0.08029, 0.75, 0.01, 0.5803, 0.08029, 0.51, 0.25, 0.5803, 0.4197, 1.0, 0.5, 1.0, 1.0, 0.875, 1.0, 0.875, 0.5, 0.875, 0.5, 0.875, 1.0, 0.75, 1.0, 0.75, 0.5, 0.75, 0.5, 0.75, 1.0, 0.625, 1.0, 0.625, 0.5, 0.625, 0.5, 0.625, 1.0, 0.5, 1.0, 0.5, 0.5, 0.5, 0.5, 0.5, 1.0, 0.375, 1.0, 0.375, 0.5, 0.375, 0.5, 0.375, 1.0, 0.25, 1.0, 0.25, 0.5, 0.4197, 0.4197, 0.25, 0.49, 0.08029, 0.4197, 0.01, 0.25, 0.08029, 0.08029, 0.25, 0.01, 0.4197, 0.08029, 0.49, 0.25, 0.25, 0.5, 0.25, 1.0, 0.125, 1.0, 0.125, 0.5, 0.125, 0.5, 0.125, 1.0, 0.0, 1.0, 0.0, 0.5, 0.75, 0.49, 0.9197, 0.4197, 0.99, 0.25, 0.9197, 0.08029, 0.75, 0.01, 0.5803, 0.08029, 0.51, 0.25, 0.5803, 0.4197, 0.1818, 0.0, 0.2273, 0.07873, 0.1364, 0.07873, 0.2727, 0.1575, 0.3182, 0.07873, 0.3636, 0.1575, 0.9091, 0.0, 0.9545, 0.07873, 0.8636, 0.07873, 0.7273, 0.0, 0.7727, 0.07873, 0.6818, 0.07873, 0.5455, 0.0, 0.5909, 0.07873, 0.5, 0.07873, 0.2727, 0.1575, 0.3636, 0.1575, 0.3182, 0.2362, 0.09091, 0.1575, 0.1818, 0.1575, 0.1364, 0.2362, 0.8182, 0.1575, 0.9091, 0.1575, 0.8636, 0.2362, 0.6364, 0.1575, 0.7273, 0.1575, 0.6818, 0.2362, 0.4545, 0.1575, 0.5455, 0.1575, 0.5, 0.2362, 0.2727, 0.1575, 0.3182, 0.2362, 0.2273, 0.2362, 0.09091, 0.1575, 0.1364, 0.2362, 0.04546, 0.2362, 0.8182, 0.1575, 0.8636, 0.2362, 0.7727, 0.2362, 0.6364, 0.1575, 0.6818, 0.2362, 0.5909, 0.2362, 0.4545, 0.1575, 0.5, 0.2362, 0.4091, 0.2362, 0.1818, 0.3149, 0.2727, 0.3149, 0.2273, 0.3937, 0.0, 0.3149, 0.09091, 0.3149, 0.04546, 0.3937, 0.7273, 0.3149, 0.8182, 0.3149, 0.7727, 0.3937, 0.5455, 0.3149, 0.6364, 0.3149, 0.5909, 0.3937, 0.3636, 0.3149, 0.4545, 0.3149, 0.4091, 0.3937, 0.4091, 0.3937, 0.5, 0.3937, 0.4545, 0.4724, 0.4091, 0.3937, 0.4545, 0.3149, 0.5, 0.3937, 0.4545, 0.3149, 0.5455, 0.3149, 0.5, 0.3937, 0.5909, 0.3937, 0.6818, 0.3937, 0.6364, 0.4724, 0.5909, 0.3937, 0.6364, 0.3149, 0.6818, 0.3937, 0.6364, 0.3149, 0.7273, 0.3149, 0.6818, 0.3937, 0.7727, 0.3937, 0.8636, 0.3937, 0.8182, 0.4724, 0.7727, 0.3937, 0.8182, 0.3149, 0.8636, 0.3937, 0.8182, 0.3149, 0.9091, 0.3149, 0.8636, 0.3937, 0.04546, 0.3937, 0.1364, 0.3937, 0.09091, 0.4724, 0.04546, 0.3937, 0.09091, 0.3149, 0.1364, 0.3937, 0.09091, 0.3149, 0.1818, 0.3149, 0.1364, 0.3937, 0.2273, 0.3937, 0.3182, 0.3937, 0.2727, 0.4724, 0.2273, 0.3937, 0.2727, 0.3149, 0.3182, 0.3937, 0.2727, 0.3149, 0.3636, 0.3149, 0.3182, 0.3937, 0.4091, 0.2362, 0.4545, 0.3149, 0.3636, 0.3149, 0.4091, 0.2362, 0.5, 0.2362, 0.4545, 0.3149, 0.5, 0.2362, 0.5455, 0.3149, 0.4545, 0.3149, 0.5909, 0.2362, 0.6364, 0.3149, 0.5455, 0.3149, 0.5909, 0.2362, 0.6818, 0.2362, 0.6364, 0.3149, 0.6818, 0.2362, 0.7273, 0.3149, 0.6364, 0.3149, 0.7727, 0.2362, 0.8182, 0.3149, 0.7273, 0.3149, 0.7727, 0.2362, 0.8636, 0.2362, 0.8182, 0.3149, 0.8636, 0.2362, 0.9091, 0.3149, 0.8182, 0.3149, 0.04546, 0.2362, 0.09091, 0.3149, 0.0, 0.3149, 0.04546, 0.2362, 0.1364, 0.2362, 0.09091, 0.3149, 0.1364, 0.2362, 0.1818, 0.3149, 0.09091, 0.3149, 0.2273, 0.2362, 0.2727, 0.3149, 0.1818, 0.3149, 0.2273, 0.2362, 0.3182, 0.2362, 0.2727, 0.3149, 0.3182, 0.2362, 0.3636, 0.3149, 0.2727, 0.3149, 0.5, 0.2362, 0.5909, 0.2362, 0.5455, 0.3149, 0.5, 0.2362, 0.5455, 0.1575, 0.5909, 0.2362, 0.5455, 0.1575, 0.6364, 0.1575, 0.5909, 0.2362, 0.6818, 0.2362, 0.7727, 0.2362, 0.7273, 0.3149, 0.6818, 0.2362, 0.7273, 0.1575, 0.7727, 0.2362, 0.7273, 0.1575, 0.8182, 0.1575, 0.7727, 0.2362, 0.8636, 0.2362, 0.9545, 0.2362, 0.9091, 0.3149, 0.8636, 0.2362, 0.9091, 0.1575, 0.9545, 0.2362, 0.9091, 0.1575, 1.0, 0.1575, 0.9545, 0.2362, 0.1364, 0.2362, 0.2273, 0.2362, 0.1818, 0.3149, 0.1364, 0.2362, 0.1818, 0.1575, 0.2273, 0.2362, 0.1818, 0.1575, 0.2727, 0.1575, 0.2273, 0.2362, 0.3182, 0.2362, 0.4091, 0.2362, 0.3636, 0.3149, 0.3182, 0.2362, 0.3636, 0.1575, 0.4091, 0.2362, 0.3636, 0.1575, 0.4545, 0.1575, 0.4091, 0.2362, 0.5, 0.07873, 0.5455, 0.1575, 0.4545, 0.1575, 0.5, 0.07873, 0.5909, 0.07873, 0.5455, 0.1575, 0.5909, 0.07873, 0.6364, 0.1575, 0.5455, 0.1575, 0.6818, 0.07873, 0.7273, 0.1575, 0.6364, 0.1575, 0.6818, 0.07873, 0.7727, 0.07873, 0.7273, 0.1575, 0.7727, 0.07873, 0.8182, 0.1575, 0.7273, 0.1575, 0.8636, 0.07873, 0.9091, 0.1575, 0.8182, 0.1575, 0.8636, 0.07873, 0.9545, 0.07873, 0.9091, 0.1575, 0.9545, 0.07873, 1.0, 0.1575, 0.9091, 0.1575, 0.3636, 0.1575, 0.4091, 0.07873, 0.4545, 0.1575, 0.3636, 0.1575, 0.3182, 0.07873, 0.4091, 0.07873, 0.3182, 0.07873, 0.3636, 0.0, 0.4091, 0.07873, 0.1364, 0.07873, 0.1818, 0.1575, 0.09091, 0.1575, 0.1364, 0.07873, 0.2273, 0.07873, 0.1818, 0.1575, 0.2273, 0.07873, 0.2727, 0.1575, 0.1818, 0.1575, 1.0, 0.875, 1.0, 1.0, 0.875, 1.0, 0.875, 0.875, 0.875, 0.875, 0.875, 1.0, 0.75, 1.0, 0.75, 0.875, 0.75, 0.875, 0.75, 1.0, 0.625, 1.0, 0.625, 0.875, 0.625, 0.875, 0.625, 1.0, 0.5, 1.0, 0.5, 0.875, 0.5, 0.875, 0.5, 1.0, 0.375, 1.0, 0.375, 0.875, 0.375, 0.875, 0.375, 1.0, 0.25, 1.0, 0.25, 0.875, 0.4197, 0.4197, 0.25, 0.49, 0.08029, 0.4197, 0.01, 0.25, 0.08029, 0.08029, 0.25, 0.01, 0.4197, 0.08029, 0.49, 0.25, 0.25, 0.875, 0.25, 1.0, 0.125, 1.0, 0.125, 0.875, 0.125, 0.875, 0.125, 1.0, 0.0, 1.0, 0.0, 0.875, 0.75, 0.49, 0.9197, 0.4197, 0.99, 0.25, 0.9197, 0.08029, 0.75, 0.01, 0.5803, 0.08029, 0.51, 0.25, 0.5803, 0.4197, 0.125, 0.5, 0.125, 0.625, 0.0, 0.625, 0.0, 0.5, 0.125, 0.625, 0.125, 0.75, 0.0, 0.75, 0.0, 0.625, 0.125, 0.75, 0.125, 0.875, 0.0, 0.875, 0.0, 0.75, 0.25, 0.5, 0.25, 0.625, 0.125, 0.625, 0.125, 0.5, 0.25, 0.625, 0.25, 0.75, 0.125, 0.75, 0.125, 0.625, 0.25, 0.75, 0.25, 0.875, 0.125, 0.875, 0.125, 0.75, 0.375, 0.5, 0.375, 0.625, 0.25, 0.625, 0.25, 0.5, 0.375, 0.625, 0.375, 0.75, 0.25, 0.75, 0.25, 0.625, 0.375, 0.75, 0.375, 0.875, 0.25, 0.875, 0.25, 0.75, 0.5, 0.5, 0.5, 0.625, 0.375, 0.625, 0.375, 0.5, 0.5, 0.625, 0.5, 0.75, 0.375, 0.75, 0.375, 0.625, 0.5, 0.75, 0.5, 0.875, 0.375, 0.875, 0.375, 0.75, 0.625, 0.5, 0.625, 0.625, 0.5, 0.625, 0.5, 0.5, 0.625, 0.625, 0.625, 0.75, 0.5, 0.75, 0.5, 0.625, 0.625, 0.75, 0.625, 0.875, 0.5, 0.875, 0.5, 0.75, 0.75, 0.5, 0.75, 0.625, 0.625, 0.625, 0.625, 0.5, 0.75, 0.625, 0.75, 0.75, 0.625, 0.75, 0.625, 0.625, 0.75, 0.75, 0.75, 0.875, 0.625, 0.875, 0.625, 0.75, 0.875, 0.5, 0.875, 0.625, 0.75, 0.625, 0.75, 0.5, 0.875, 0.625, 0.875, 0.75, 0.75, 0.75, 0.75, 0.625, 0.875, 0.75, 0.875, 0.875, 0.75, 0.875, 0.75, 0.75, 1.0, 0.5, 1.0, 0.625, 0.875, 0.625, 0.875, 0.5, 1.0, 0.625, 1.0, 0.75, 0.875, 0.75, 0.875, 0.625, 1.0, 0.75, 1.0, 0.875, 0.875, 0.875, 0.875, 0.75, 1.0, 0.5, 1.0, 1.0, 0.875, 1.0, 0.875, 0.5, 0.875, 0.5, 0.875, 1.0, 0.75, 1.0, 0.75, 0.5, 0.75, 0.5, 0.75, 1.0, 0.625, 1.0, 0.625, 0.5, 0.625, 0.5, 0.625, 1.0, 0.5, 1.0, 0.5, 0.5, 0.5, 0.5, 0.5, 1.0, 0.375, 1.0, 0.375, 0.5, 0.375, 0.5, 0.375, 1.0, 0.25, 1.0, 0.25, 0.5, 0.4197, 0.4197, 0.25, 0.49, 0.08029, 0.4197, 0.01, 0.25, 0.08029, 0.08029, 0.25, 0.01, 0.4197, 0.08029, 0.49, 0.25, 0.25, 0.5, 0.25, 1.0, 0.125, 1.0, 0.125, 0.5, 0.125, 0.5, 0.125, 1.0, 0.0, 1.0, 0.0, 0.5, 0.75, 0.49, 0.9197, 0.4197, 0.99, 0.25, 0.9197, 0.08029, 0.75, 0.01, 0.5803, 0.08029, 0.51, 0.25, 0.5803, 0.4197])
me_cylinder.materials.append(mat_material)
me_cylinder.materials.append(mat_material_004)
me_cylinder.materials.append(mat_material_003)
me_cylinder.materials.append(mat_material_005)
me_cylinder.materials.append(mat_material_006)
me_cylinder.materials.append(mat_material_007)
me_cylinder.update()
me_cylinder_001 = bpy.data.meshes.new('Cylinder.001')
me_cylinder_001.from_pydata([(0.2776, 0.5151, 37.81), (0.2776, -0.5151, 37.81), (0.2776, -0.5151, 30.69), (0.2776, 0.5151, 30.69), (-0.2776, 0.5151, 30.69), (-0.2776, 0.5151, 37.81), (-0.2776, -0.5151, 37.81), (-0.2776, -0.5151, 30.69), (0.2776, -0.5151, 34.25), (0.2776, 0.5151, 34.25), (0.2776, 0.0, 37.81), (0.2776, 0.0, 30.69), (0.3331, 0.0, 34.25), (-0.2776, 0.0, 37.81), (-0.2776, 0.0, 30.69), (-0.2776, 0.5151, 34.25), (-0.2776, -0.5151, 34.25), (-0.3331, 0.0, 34.25)], [], [(12, 8, 1, 10), (17, 16, 6, 13), (11, 2, 8, 12), (3, 11, 12, 9), (9, 12, 10, 0), (15, 17, 13, 5), (4, 14, 17, 15), (14, 7, 16, 17)])
_uv = me_cylinder_001.uv_layers.new(name='UVMap')
_uv.uv.foreach_set('vector', [0.1458, 0.25, 0.2917, 0.5, 0.5833, 1.0, 0.2917, 0.5, 0.1042, 0.25, 0.2083, 0.5, 0.4167, 1.0, 0.2083, 0.5, 0.0, 0.0, 0.0, 0.0, 0.2917, 0.5, 0.1458, 0.25, 0.0, 0.0, 0.0, 0.0, 0.1458, 0.25, 0.0, 0.0, 0.0, 0.0, 0.1458, 0.25, 0.2917, 0.5, 0.0, 0.0, 0.0, 0.0, 0.1042, 0.25, 0.2083, 0.5, 0.0, 0.0, 0.0, 0.0, 0.0, 0.0, 0.1042, 0.25, 0.0, 0.0, 0.0, 0.0, 0.0, 0.0, 0.2083, 0.5, 0.1042, 0.25])
me_cylinder_001.materials.append(mat_material_008)
me_cylinder_001.update()

# ---- objects
ob_cylinder = bpy.data.objects.new('Cylinder', me_cylinder)
ob_screen = bpy.data.objects.new('Screen', me_cylinder_001)

# ---- transforms, parenting, visibility, modifiers, constraints
ob_cylinder.location = (0.0, 0.0, 0.0)
ob_cylinder.scale = (1.5, 1.5, 0.15)
ob_screen.location = (0.0, 0.0, 0.0)
ob_screen.scale = (1.5, 1.5, 0.15)

# ---- collection membership
col_collection.objects.link(ob_cylinder)
col_collection.objects.link(ob_screen)

# ---- scene / render settings (as saved in the file)
scene.frame_start = 1; scene.frame_end = 250; scene.frame_set(1)
scene.render.engine = 'BLENDER_EEVEE_NEXT'
bpy.context.view_layer.update()

# ---- added for rendering (the .blend has no active camera and no usable light): camera, sun
cam_auto = bpy.data.cameras.new('AutoCamera')
cam_auto.lens = 50.0
cam_auto.sensor_width = 36.0
cam_auto.clip_end = 1000.0
ob_auto_camera = bpy.data.objects.new('AutoCamera', cam_auto)
scene.collection.objects.link(ob_auto_camera)
ob_auto_camera.location = (7.05735, -8.15347, 8.49588)
ob_auto_camera.rotation_euler = (1.09748, -7.21219e-08, 0.694738)
scene.camera = ob_auto_camera
light_auto_sun = bpy.data.lights.new('AutoSun', 'SUN')
light_auto_sun.energy = 3.0
light_auto_sun.angle = 0.0523599
ob_auto_sun = bpy.data.objects.new('AutoSun', light_auto_sun)
scene.collection.objects.link(ob_auto_sun)
ob_auto_sun.rotation_euler = (0.872665, 0.174533, 0.523599)
bpy.context.view_layer.update()
